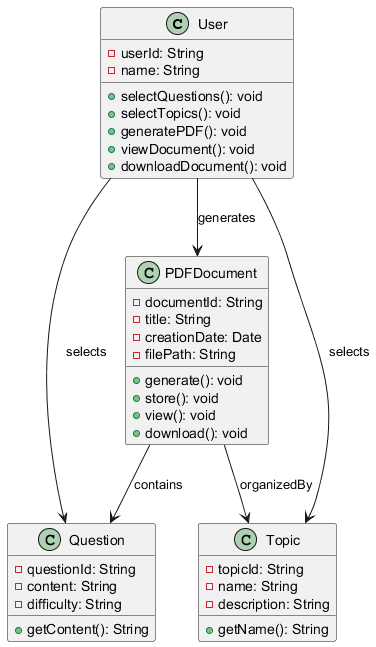

The diagram above was rendered by PlantUML. Its source (embedded in the PNG):
@startuml
class User {
    - userId: String
    - name: String
    + selectQuestions(): void
    + selectTopics(): void
    + generatePDF(): void
    + viewDocument(): void
    + downloadDocument(): void
}

class Question {
    - questionId: String
    - content: String
    - difficulty: String
    + getContent(): String
}

class Topic {
    - topicId: String
    - name: String
    - description: String
    + getName(): String
}

class PDFDocument {
    - documentId: String
    - title: String
    - creationDate: Date
    - filePath: String
    + generate(): void
    + store(): void
    + view(): void
    + download(): void
}

User --> Question : selects
User --> Topic : selects
User --> PDFDocument : generates
PDFDocument --> Question : contains
PDFDocument --> Topic : organizedBy
@enduml